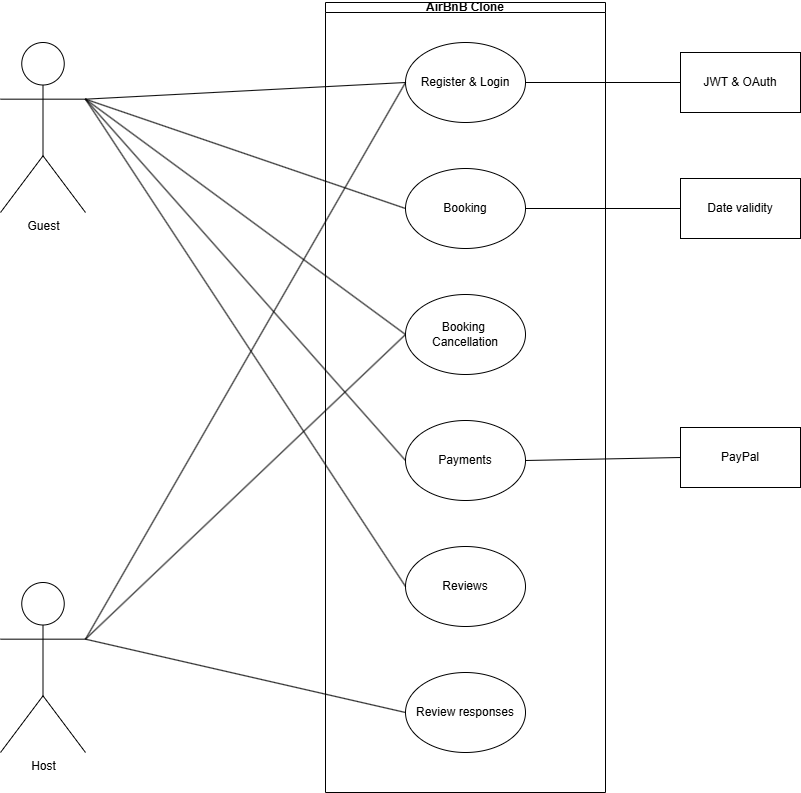

The diagram above was exported from draw.io. Its source (the exported page's mxGraphModel, read from the mxfile embedded in the PNG):
<mxGraphModel dx="1434" dy="746" grid="1" gridSize="10" guides="1" tooltips="1" connect="1" arrows="1" fold="1" page="1" pageScale="1" pageWidth="1169" pageHeight="826" background="none" math="0" shadow="0">
  <root>
    <mxCell id="0" />
    <mxCell id="1" parent="0" />
    <mxCell id="4" value="AirBnB Clone" style="swimlane;whiteSpace=wrap;startSize=10;" parent="1" vertex="1">
      <mxGeometry x="445" y="90" width="280" height="790" as="geometry" />
    </mxCell>
    <mxCell id="lUbIGJsumjpeQWAIUyg0-49" value="Register &amp;amp; Login" style="ellipse;whiteSpace=wrap;html=1;" vertex="1" parent="4">
      <mxGeometry x="80" y="40" width="120" height="80" as="geometry" />
    </mxCell>
    <mxCell id="lUbIGJsumjpeQWAIUyg0-52" value="Booking" style="ellipse;whiteSpace=wrap;html=1;" vertex="1" parent="4">
      <mxGeometry x="80" y="166" width="120" height="80" as="geometry" />
    </mxCell>
    <mxCell id="lUbIGJsumjpeQWAIUyg0-53" value="Booking&amp;nbsp;&lt;div&gt;Cancellation&lt;/div&gt;" style="ellipse;whiteSpace=wrap;html=1;" vertex="1" parent="4">
      <mxGeometry x="80" y="292" width="120" height="80" as="geometry" />
    </mxCell>
    <mxCell id="lUbIGJsumjpeQWAIUyg0-54" value="Payments" style="ellipse;whiteSpace=wrap;html=1;" vertex="1" parent="4">
      <mxGeometry x="80" y="418" width="120" height="80" as="geometry" />
    </mxCell>
    <mxCell id="lUbIGJsumjpeQWAIUyg0-75" value="Reviews" style="ellipse;whiteSpace=wrap;html=1;" vertex="1" parent="4">
      <mxGeometry x="80" y="544" width="120" height="80" as="geometry" />
    </mxCell>
    <mxCell id="lUbIGJsumjpeQWAIUyg0-83" value="Review responses" style="ellipse;whiteSpace=wrap;html=1;" vertex="1" parent="4">
      <mxGeometry x="80" y="670" width="120" height="80" as="geometry" />
    </mxCell>
    <mxCell id="lUbIGJsumjpeQWAIUyg0-41" value="Guest" style="shape=umlActor;verticalLabelPosition=bottom;verticalAlign=top;html=1;outlineConnect=0;" vertex="1" parent="1">
      <mxGeometry x="120" y="130" width="85" height="170" as="geometry" />
    </mxCell>
    <mxCell id="lUbIGJsumjpeQWAIUyg0-42" value="Host" style="shape=umlActor;verticalLabelPosition=bottom;verticalAlign=top;html=1;outlineConnect=0;" vertex="1" parent="1">
      <mxGeometry x="120" y="670" width="85" height="170" as="geometry" />
    </mxCell>
    <mxCell id="lUbIGJsumjpeQWAIUyg0-59" value="" style="endArrow=none;html=1;rounded=0;entryX=0;entryY=0.5;entryDx=0;entryDy=0;exitX=1;exitY=0.3333333333333333;exitDx=0;exitDy=0;exitPerimeter=0;" edge="1" parent="1" source="lUbIGJsumjpeQWAIUyg0-41" target="lUbIGJsumjpeQWAIUyg0-49">
      <mxGeometry width="50" height="50" relative="1" as="geometry">
        <mxPoint x="200" y="290" as="sourcePoint" />
        <mxPoint x="250" y="240" as="targetPoint" />
      </mxGeometry>
    </mxCell>
    <mxCell id="lUbIGJsumjpeQWAIUyg0-60" value="" style="endArrow=none;html=1;rounded=0;entryX=0;entryY=0.5;entryDx=0;entryDy=0;exitX=1;exitY=0.3333333333333333;exitDx=0;exitDy=0;exitPerimeter=0;" edge="1" parent="1" source="lUbIGJsumjpeQWAIUyg0-41" target="lUbIGJsumjpeQWAIUyg0-52">
      <mxGeometry width="50" height="50" relative="1" as="geometry">
        <mxPoint x="200" y="290" as="sourcePoint" />
        <mxPoint x="250" y="240" as="targetPoint" />
      </mxGeometry>
    </mxCell>
    <mxCell id="lUbIGJsumjpeQWAIUyg0-61" value="" style="endArrow=none;html=1;rounded=0;entryX=0;entryY=0.5;entryDx=0;entryDy=0;exitX=1;exitY=0.3333333333333333;exitDx=0;exitDy=0;exitPerimeter=0;" edge="1" parent="1" source="lUbIGJsumjpeQWAIUyg0-41" target="lUbIGJsumjpeQWAIUyg0-53">
      <mxGeometry width="50" height="50" relative="1" as="geometry">
        <mxPoint x="200" y="290" as="sourcePoint" />
        <mxPoint x="250" y="240" as="targetPoint" />
      </mxGeometry>
    </mxCell>
    <mxCell id="lUbIGJsumjpeQWAIUyg0-62" value="" style="endArrow=none;html=1;rounded=0;entryX=0;entryY=0.5;entryDx=0;entryDy=0;exitX=1;exitY=0.3333333333333333;exitDx=0;exitDy=0;exitPerimeter=0;" edge="1" parent="1" source="lUbIGJsumjpeQWAIUyg0-41" target="lUbIGJsumjpeQWAIUyg0-54">
      <mxGeometry width="50" height="50" relative="1" as="geometry">
        <mxPoint x="200" y="290" as="sourcePoint" />
        <mxPoint x="250" y="240" as="targetPoint" />
      </mxGeometry>
    </mxCell>
    <mxCell id="lUbIGJsumjpeQWAIUyg0-63" value="" style="endArrow=none;html=1;rounded=0;exitX=1;exitY=0.3333333333333333;exitDx=0;exitDy=0;exitPerimeter=0;entryX=0;entryY=0.5;entryDx=0;entryDy=0;" edge="1" parent="1" source="lUbIGJsumjpeQWAIUyg0-42" target="lUbIGJsumjpeQWAIUyg0-53">
      <mxGeometry width="50" height="50" relative="1" as="geometry">
        <mxPoint x="200" y="290" as="sourcePoint" />
        <mxPoint x="520" y="480" as="targetPoint" />
      </mxGeometry>
    </mxCell>
    <mxCell id="lUbIGJsumjpeQWAIUyg0-64" value="" style="endArrow=none;html=1;rounded=0;exitX=1;exitY=0.3333333333333333;exitDx=0;exitDy=0;exitPerimeter=0;entryX=0;entryY=0.5;entryDx=0;entryDy=0;" edge="1" parent="1" source="lUbIGJsumjpeQWAIUyg0-42" target="lUbIGJsumjpeQWAIUyg0-49">
      <mxGeometry width="50" height="50" relative="1" as="geometry">
        <mxPoint x="200" y="290" as="sourcePoint" />
        <mxPoint x="520" y="480" as="targetPoint" />
      </mxGeometry>
    </mxCell>
    <mxCell id="lUbIGJsumjpeQWAIUyg0-66" value="JWT &amp;amp; OAuth" style="whiteSpace=wrap;html=1;" vertex="1" parent="1">
      <mxGeometry x="800" y="140" width="120" height="60" as="geometry" />
    </mxCell>
    <mxCell id="lUbIGJsumjpeQWAIUyg0-69" value="" style="endArrow=none;html=1;rounded=0;entryX=0;entryY=0.5;entryDx=0;entryDy=0;exitX=1;exitY=0.5;exitDx=0;exitDy=0;" edge="1" parent="1" source="lUbIGJsumjpeQWAIUyg0-49" target="lUbIGJsumjpeQWAIUyg0-66">
      <mxGeometry width="50" height="50" relative="1" as="geometry">
        <mxPoint x="200" y="290" as="sourcePoint" />
        <mxPoint x="250" y="240" as="targetPoint" />
      </mxGeometry>
    </mxCell>
    <mxCell id="lUbIGJsumjpeQWAIUyg0-71" value="" style="endArrow=none;html=1;rounded=0;entryX=0;entryY=0.5;entryDx=0;entryDy=0;exitX=1;exitY=0.5;exitDx=0;exitDy=0;" edge="1" target="lUbIGJsumjpeQWAIUyg0-72" parent="1" source="lUbIGJsumjpeQWAIUyg0-54">
      <mxGeometry width="50" height="50" relative="1" as="geometry">
        <mxPoint x="640" y="510" as="sourcePoint" />
        <mxPoint x="250" y="430" as="targetPoint" />
      </mxGeometry>
    </mxCell>
    <mxCell id="lUbIGJsumjpeQWAIUyg0-72" value="PayPal" style="whiteSpace=wrap;html=1;" vertex="1" parent="1">
      <mxGeometry x="800" y="515" width="120" height="60" as="geometry" />
    </mxCell>
    <mxCell id="lUbIGJsumjpeQWAIUyg0-73" value="Date validity" style="whiteSpace=wrap;html=1;" vertex="1" parent="1">
      <mxGeometry x="800" y="266" width="120" height="60" as="geometry" />
    </mxCell>
    <mxCell id="lUbIGJsumjpeQWAIUyg0-74" value="" style="endArrow=none;html=1;rounded=0;entryX=0;entryY=0.5;entryDx=0;entryDy=0;exitX=1;exitY=0.5;exitDx=0;exitDy=0;" edge="1" parent="1" source="lUbIGJsumjpeQWAIUyg0-52" target="lUbIGJsumjpeQWAIUyg0-73">
      <mxGeometry width="50" height="50" relative="1" as="geometry">
        <mxPoint x="640" y="319.5" as="sourcePoint" />
        <mxPoint x="800" y="319.5" as="targetPoint" />
      </mxGeometry>
    </mxCell>
    <mxCell id="lUbIGJsumjpeQWAIUyg0-76" value="" style="endArrow=none;html=1;rounded=0;entryX=0;entryY=0.5;entryDx=0;entryDy=0;exitX=1;exitY=0.3333333333333333;exitDx=0;exitDy=0;exitPerimeter=0;" edge="1" parent="1" source="lUbIGJsumjpeQWAIUyg0-41" target="lUbIGJsumjpeQWAIUyg0-75">
      <mxGeometry width="50" height="50" relative="1" as="geometry">
        <mxPoint x="200" y="290" as="sourcePoint" />
        <mxPoint x="250" y="240" as="targetPoint" />
      </mxGeometry>
    </mxCell>
    <mxCell id="lUbIGJsumjpeQWAIUyg0-84" value="" style="endArrow=none;html=1;rounded=0;exitX=1;exitY=0.3333333333333333;exitDx=0;exitDy=0;exitPerimeter=0;entryX=0;entryY=0.5;entryDx=0;entryDy=0;" edge="1" parent="1" source="lUbIGJsumjpeQWAIUyg0-42" target="lUbIGJsumjpeQWAIUyg0-83">
      <mxGeometry width="50" height="50" relative="1" as="geometry">
        <mxPoint x="200" y="290" as="sourcePoint" />
        <mxPoint x="520" y="480" as="targetPoint" />
      </mxGeometry>
    </mxCell>
  </root>
</mxGraphModel>